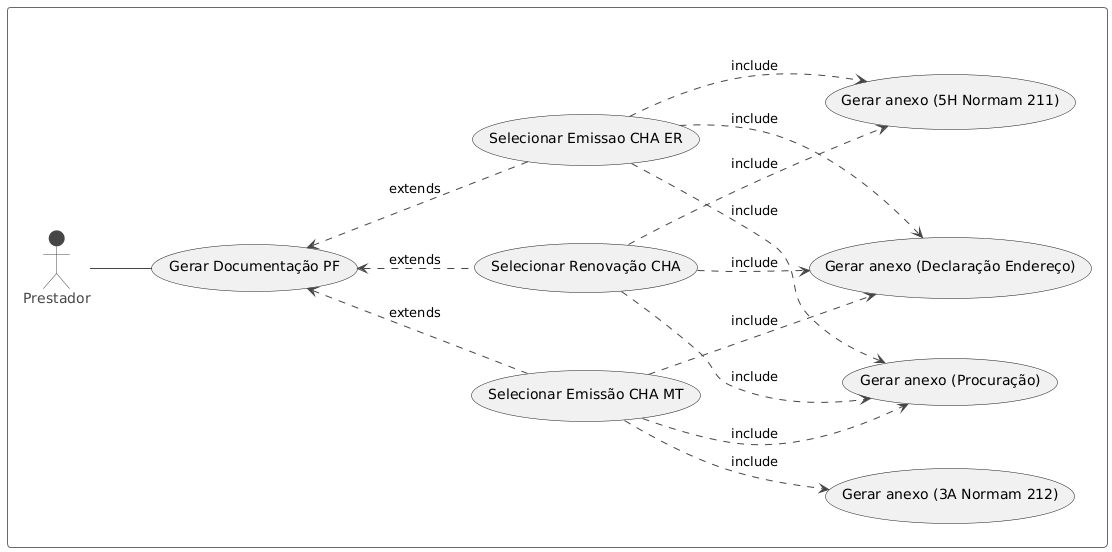

The diagram above was rendered by PlantUML. Its source (embedded in the PNG):
@startuml
!theme vibrant
left to right direction
rectangle {
actor Prestador as p

usecase "Gerar Documentação PF" as gerardocspf

usecase "Selecionar Emissão CHA MT" as emissaochamt
usecase "Selecionar Emissao CHA ER" as emissaochaer
usecase "Selecionar Renovação CHA" as renovacaocha

usecase "Gerar anexo (3A Normam 212)" as anexo3a
usecase "Gerar anexo (5H Normam 211)" as Anexo5h
usecase "Gerar anexo (Procuração)" as procuracao
usecase "Gerar anexo (Declaração Endereço)" as declaraenderedo

p -- gerardocspf
gerardocspf <.. emissaochamt : extends
gerardocspf <.. emissaochaer : extends
gerardocspf <.. renovacaocha : extends

emissaochamt ..> anexo3a : include
emissaochamt ..> procuracao : include
emissaochamt ..> declaraenderedo : include

emissaochaer ..> Anexo5h : include
emissaochaer ..> procuracao : include
emissaochaer ..> declaraenderedo : include

renovacaocha ..> Anexo5h : include
renovacaocha ..> procuracao : include
renovacaocha ..> declaraenderedo : include
}
@enduml